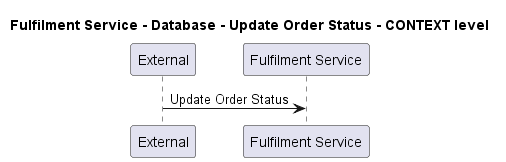

The diagram above was rendered by PlantUML. Its source (embedded in the PNG):
@startuml
!pragma layout smetana

title Fulfilment Service - Database - Update Order Status - CONTEXT level

participant "External" as C4InterFlow.SoftwareSystems.ExternalSystem
participant "Fulfilment Service" as ECommercePlatform.SoftwareSystems.FulfilmentService

C4InterFlow.SoftwareSystems.ExternalSystem -> ECommercePlatform.SoftwareSystems.FulfilmentService : Update Order Status


@enduml